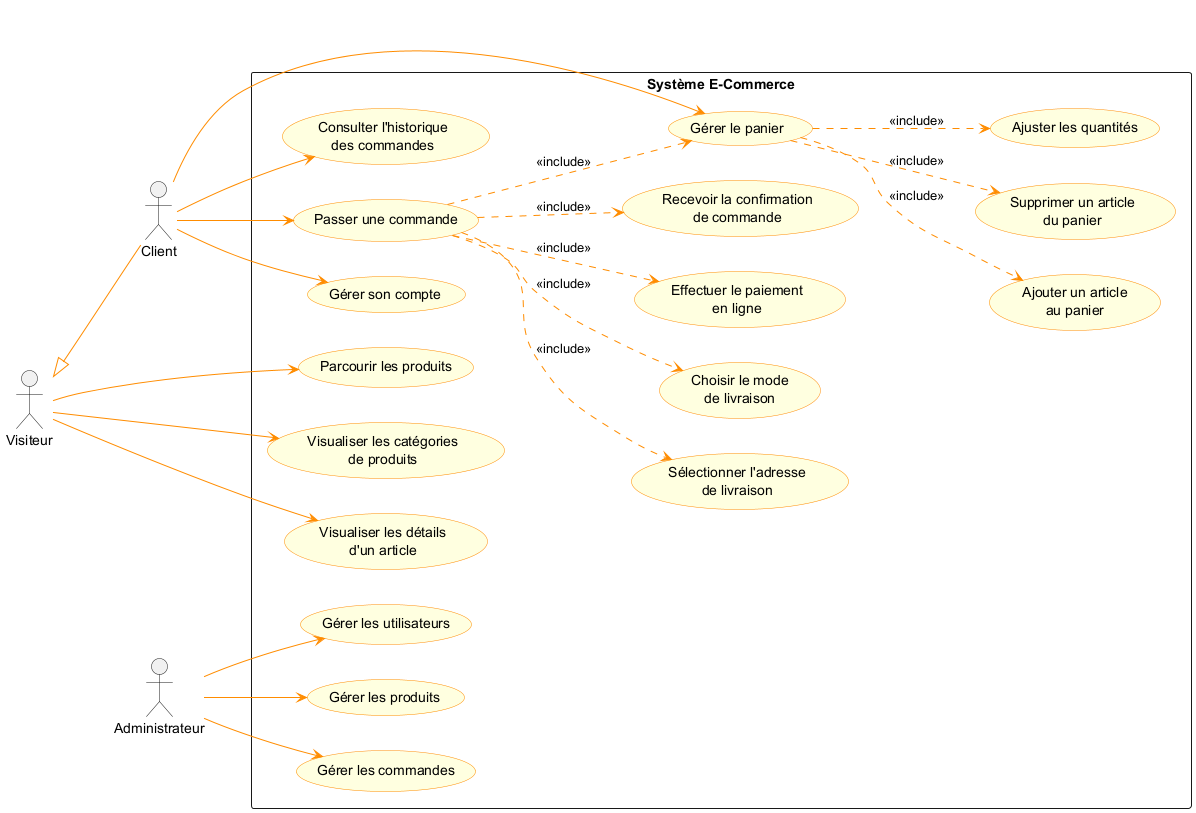

The diagram above was rendered by PlantUML. Its source (embedded in the PNG):
@startuml Exercice3_Site_Ecommerce
left to right direction
skinparam packageStyle rectangle
skinparam usecase {
  BackgroundColor LightYellow
  BorderColor DarkOrange
  ArrowColor DarkOrange
  ActorBorderColor DarkOrange
  ActorFontSize 14
}

actor "Visiteur" as Visiteur
actor "Client" as Client
actor "Administrateur" as Admin

Visiteur <|-- Client

rectangle "Système E-Commerce" {

  ' Cas d'utilisation accessibles aux visiteurs
  usecase "Parcourir les produits" as UC1
  usecase "Visualiser les catégories\nde produits" as UC2
  usecase "Visualiser les détails\nd'un article" as UC3

  ' Cas d'utilisation spécifiques aux clients
  usecase "Gérer le panier" as UC4
  usecase "Ajouter un article\nau panier" as UC4a
  usecase "Supprimer un article\ndu panier" as UC4b
  usecase "Ajuster les quantités" as UC4c
  usecase "Passer une commande" as UC5
  usecase "Sélectionner l'adresse\nde livraison" as UC5a
  usecase "Choisir le mode\nde livraison" as UC5b
  usecase "Effectuer le paiement\nen ligne" as UC5c
  usecase "Recevoir la confirmation\nde commande" as UC5d
  usecase "Gérer son compte" as UC6
  usecase "Consulter l'historique\ndes commandes" as UC7

  ' Cas d'utilisation administrateurs
  usecase "Gérer les produits" as UC8
  usecase "Gérer les commandes" as UC9
  usecase "Gérer les utilisateurs" as UC10
}

' Associations Visiteur
Visiteur --> UC1
Visiteur --> UC2
Visiteur --> UC3

' Associations Client
Client --> UC4
Client --> UC5
Client --> UC6
Client --> UC7

' Associations Administrateur
Admin --> UC8
Admin --> UC9
Admin --> UC10

' Relations include pour "Gérer le panier"
UC4 ..> UC4a : <<include>>
UC4 ..> UC4b : <<include>>
UC4 ..> UC4c : <<include>>

' Relations include pour "Passer une commande"
UC5 ..> UC4    : <<include>>
UC5 ..> UC5a   : <<include>>
UC5 ..> UC5b   : <<include>>
UC5 ..> UC5c   : <<include>>
UC5 ..> UC5d   : <<include>>
@enduml